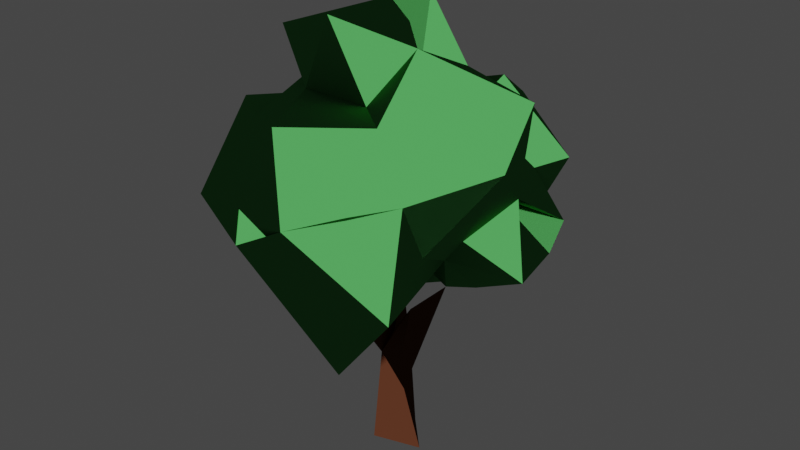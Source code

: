 # Source: Tree1-Minimal.blend  (saved by Blender 3.0.42; exported with 4.5.12 LTS)
import bpy
from mathutils import Matrix  # noqa: F401  (used for matrix-valued properties, if any)

bpy.ops.wm.read_factory_settings(use_empty=True)
scene = bpy.context.scene
scene.name = 'Scene'

# ---- collections
col_collection = bpy.data.collections.new('Collection'); scene.collection.children.link(col_collection)

# ---- materials (node trees are filled in below, after node groups)
mat_tree1_leaves = bpy.data.materials.new('Tree1.Leaves')
mat_tree1_leaves.use_transparent_shadow = False
mat_tree1_leaves.diffuse_color = (0.01659, 0.3343, 0.0048, 1.0)
mat_tree1_leaves.roughness = 0.5
mat_tree1_trunk = bpy.data.materials.new('Tree1.Trunk')
mat_tree1_trunk.use_transparent_shadow = False
mat_tree1_trunk.diffuse_color = (0.1543, 0.03292, 0.03292, 1.0)
mat_tree1_trunk.roughness = 0.6

# ---- material node trees
mat_tree1_leaves.use_nodes = True; mat_tree1_leaves.node_tree.nodes.clear()
_N = mat_tree1_leaves.node_tree.nodes; _L = mat_tree1_leaves.node_tree.links
n0 = _N.new('ShaderNodeOutputMaterial'); n0.name = 'Material Output'; n0.location = (300, 300)
n1 = _N.new('ShaderNodeNormalMap'); n1.name = 'Normal Map'; n1.location = (-300, -300)
n1.label = 'Normal/Map'
n1.inputs[0].default_value = 0.0
n2 = _N.new('ShaderNodeBsdfToon'); n2.name = 'Toon BSDF'; n2.location = (10, 300)
n2.inputs[0].default_value = (0.04621, 0.2266, 0.05513, 1.0)
_L.new(n2.outputs[0], n0.inputs[0])
_L.new(n1.outputs[0], n2.inputs[3])
n0.is_active_output = True
mat_tree1_trunk.use_nodes = True; mat_tree1_trunk.node_tree.nodes.clear()
_N = mat_tree1_trunk.node_tree.nodes; _L = mat_tree1_trunk.node_tree.links
n0 = _N.new('ShaderNodeOutputMaterial'); n0.name = 'Material Output'; n0.location = (300, 300)
n1 = _N.new('ShaderNodeNormalMap'); n1.name = 'Normal Map'; n1.location = (-300, -300)
n1.label = 'Normal/Map'
n1.inputs[0].default_value = 0.0
n2 = _N.new('ShaderNodeBsdfToon'); n2.name = 'Toon BSDF'; n2.location = (10, 300)
n2.inputs[0].default_value = (0.05215, 0.01787, 0.008977, 1.0)
_L.new(n2.outputs[0], n0.inputs[0])
_L.new(n1.outputs[0], n2.inputs[3])
n0.is_active_output = True

# ---- world
world_world = bpy.data.worlds.new('World'); scene.world = world_world
world_world.use_nodes = True; world_world.node_tree.nodes.clear()
_N = world_world.node_tree.nodes; _L = world_world.node_tree.links
n0 = _N.new('ShaderNodeOutputWorld'); n0.name = 'World Output'; n0.location = (300, 300)
n1 = _N.new('ShaderNodeBackground'); n1.name = 'Background'; n1.location = (10, 300)
n1.inputs[0].default_value = (0.05088, 0.05088, 0.05088, 1.0)
_L.new(n1.outputs[0], n0.inputs[0])
n0.is_active_output = True
world_world.color = (0.05088, 0.05088, 0.05088)
world_world.use_sun_shadow = False
world_world.sun_shadow_jitter_overblur = 0.0

# ---- meshes
me_tree1 = bpy.data.meshes.new('Tree1')
me_tree1.from_pydata([(-2.602, 4.277, -1.356), (-2.194, 6.663, -1.485), (-2.368, 6.249, 0.3703), (-1.784, 3.379, 1.229), (0.6142, 2.803, -1.549), (-0.2458, 3.124, 0.1895), (1.874, 4.275, -1.884), (1.316, 4.676, 1.317), (1.673, 6.627, -1.05), (2.331, 6.161, 0.6798), (0.6065, 7.713, 0.6), (-0.74, 3.301, -1.615), (-1.453, 4.619, -2.797), (0.5954, 6.674, -1.739), (-0.02976, 5.784, -3.307), (0.2964, 3.916, -3.095), (1.562, 5.186, -2.441), (-0.33, 8.278, 1.55), (-1.734, 7.781, 1.107), (0.8019, 3.735, -0.3598), (1.491, 3.521, -0.5629), (2.522, 4.237, 0.3289), (2.222, 4.158, -0.9056), (-1.555, 4.443, 2.577), (0.5265, 2.756, 2.437), (1.493, 4.001, 2.348), (-0.7879, 8.059, -0.4062), (-0.8447, 7.91, -1.56), (-3.161, 4.335, -0.09355), (-3.208, 6.088, 0.6592), (-3.29, 4.558, 1.797), (-0.231, 6.94, 2.873), (-1.435, 5.906, 2.958), (-0.03867, 1.584, -0.08428), (0.0604, 1.084, 0.2461), (0.1973, 1.92, 0.4938), (0.6541, 3.267, 0.7955), (-1.847, 6.034, -0.2865), (-0.8848, 2.531, -0.8677), (-1.254, 2.784, -0.284), (-0.1185, -0.0136, -0.3133), (-0.4217, -0.04059, 0.5348), (0.4529, -0.04623, 0.2709), (-0.3748, 1.757, 0.3501), (-0.7055, 3.037, 1.04), (0.2717, 3.45, -0.1781), (-1.274, 3.381, -0.4001), (1.51, 4.725, 0.5417), (1.151, 5.6, 1.609), (-0.2696, 7.768, -0.2789), (-1.515, 6.676, -1.279), (0.1974, 7.239, -0.002377), (-0.741, 4.711, 2.506), (-1.548, 6.932, 0.724), (-1.383, 5.418, -2.293), (-1.3, 6.211, -1.882), (-1.547, 4.683, -2.093), (-0.4432, 6.335, -1.829), (-1.217, 3.836, -1.131), (-1.936, 3.996, -0.2824), (-2.671, 4.776, -0.3468), (-2.601, 5.826, -0.08882), (-0.8218, 4.078, 0.2019), (-1.662, 6.682, -0.481), (-1.63, 5.001, 2.385), (-0.3736, 3.208, -1.142), (0.3051, 3.707, -2.291), (1.009, 4.274, -2.311), (1.792, 5.153, -0.5471), (0.8418, 3.451, 0.08584), (1.42, 3.618, 0.02661), (1.066, 4.181, 0.4343), (1.396, 4.605, -2.045), (1.439, 5.268, -1.529), (1.068, 5.827, -1.16), (1.262, 4.937, -0.7635), (0.6646, 6.218, 1.861), (0.614, 6.723, 1.553), (0.568, 7.085, -0.7363), (0.4804, 6.344, -1.244), (-0.888, 6.99, 1.5), (-1.325, 7.365, -0.1629), (-0.002808, 6.775, 1.091), (-0.1892, 5.253, 2.86), (0.6301, 5.538, 2.298), (-1.893, 6.343, 1.643), (-1.692, 5.938, 2.167), (-0.2185, 2.226, 0.1759)], [], [(56, 0, 1), (76, 9, 10), (9, 8, 10), (11, 12, 15), (12, 55, 14), (12, 14, 15), (14, 13, 16), (15, 14, 16), (17, 10, 26), (17, 26, 18), (21, 22, 75), (23, 24, 83), (24, 25, 83), (83, 25, 48), (63, 26, 27), (26, 51, 27), (29, 28, 30), (28, 3, 30), (29, 30, 86), (30, 3, 23), (86, 30, 23), (40, 42, 41), (2, 63, 37), (54, 56, 1), (50, 1, 63), (60, 61, 0), (37, 63, 1), (58, 38, 46), (6, 4, 66), (6, 75, 22), (62, 5, 45), (73, 74, 68), (47, 68, 9), (11, 58, 56), (12, 56, 54), (13, 57, 79), (11, 15, 66), (16, 72, 67), (72, 16, 73), (72, 73, 75), (73, 74, 75), (10, 49, 26), (18, 26, 81), (49, 10, 51), (71, 70, 21), (71, 69, 70), (21, 47, 71), (20, 22, 21), (52, 64, 23), (71, 25, 24), (83, 48, 84), (7, 47, 48), (7, 71, 47), (27, 55, 50), (27, 79, 57), (2, 61, 29), (60, 59, 28), (29, 60, 28), (46, 62, 3), (80, 31, 77), (83, 32, 52), (76, 77, 31), (77, 76, 48), (32, 86, 64), (52, 84, 83), (84, 31, 83), (32, 64, 52), (40, 33, 34), (42, 40, 34), (34, 43, 42), (43, 41, 42), (41, 43, 33), (41, 33, 40), (34, 33, 69), (43, 34, 35), (35, 34, 69), (35, 69, 36), (43, 35, 36), (87, 43, 36), (36, 69, 87), (87, 69, 33), (19, 69, 45), (43, 39, 33), (39, 38, 33), (87, 33, 38), (39, 87, 38), (58, 38, 39), (44, 43, 87), (65, 38, 11), (45, 4, 20), (3, 24, 23), (3, 28, 59), (32, 31, 85), (2, 53, 63), (55, 54, 1), (58, 0, 56), (50, 55, 1), (0, 59, 60), (61, 2, 1), (1, 0, 61), (1, 2, 37), (4, 6, 20), (46, 38, 5), (46, 5, 58), (11, 66, 4), (4, 58, 11), (66, 67, 6), (22, 20, 6), (6, 68, 75), (45, 20, 70), (69, 71, 45), (45, 70, 69), (62, 46, 5), (6, 67, 72), (68, 6, 73), (6, 72, 73), (9, 7, 47), (74, 79, 8), (8, 68, 74), (74, 68, 75), (48, 7, 9), (9, 76, 48), (79, 78, 8), (68, 8, 9), (76, 10, 77), (10, 82, 77), (78, 51, 10), (10, 8, 78), (11, 65, 58), (56, 12, 11), (54, 55, 12), (14, 55, 57), (57, 13, 14), (67, 66, 15), (15, 16, 67), (74, 73, 16), (16, 13, 74), (13, 79, 74), (17, 18, 80), (17, 82, 10), (17, 80, 82), (53, 18, 81), (53, 80, 18), (21, 70, 20), (68, 47, 21), (21, 75, 68), (62, 44, 3), (44, 45, 24), (24, 45, 71), (23, 83, 52), (7, 48, 25), (25, 71, 7), (63, 81, 26), (27, 50, 63), (51, 26, 49), (27, 57, 55), (78, 79, 27), (27, 51, 78), (61, 2, 37), (29, 61, 60), (85, 53, 2), (2, 29, 85), (29, 86, 85), (64, 86, 23), (77, 82, 80), (53, 85, 80), (85, 31, 80), (83, 31, 32), (31, 84, 76), (84, 48, 76), (32, 85, 86), (52, 48, 84), (39, 43, 87), (39, 38, 46), (58, 39, 46), (35, 87, 43), (53, 81, 63), (0, 58, 46), (46, 59, 0), (45, 5, 4), (11, 38, 58), (4, 5, 65), (5, 38, 65), (4, 65, 11), (69, 19, 20), (20, 70, 69), (3, 44, 24), (62, 45, 44), (46, 3, 59)])
me_tree1.polygons.foreach_set('material_index', [0, 0, 0, 0, 0, 0, 0, 0, 0, 0, 0, 0, 0, 0, 0, 0, 0, 0, 0, 0, 0, 1, 0, 0, 0, 0, 0, 0, 0, 0, 0, 0, 0, 0, 0, 0, 0, 0, 0, 0, 0, 0, 0, 0, 0, 0, 0, 0, 0, 0, 0, 0, 0, 0, 0, 0, 0, 0, 0, 0, 0, 0, 0, 0, 0, 0, 0, 1, 1, 1, 1, 1, 1, 1, 1, 1, 1, 1, 1, 1, 1, 1, 1, 1, 1, 1, 1, 1, 1, 0, 0, 0, 0, 0, 0, 0, 0, 0, 0, 0, 0, 0, 0, 0, 0, 0, 0, 0, 0, 0, 0, 0, 0, 0, 0, 0, 0, 0, 0, 0, 0, 0, 0, 0, 0, 0, 0, 0, 0, 0, 0, 0, 0, 0, 0, 0, 0, 0, 0, 0, 0, 0, 0, 0, 0, 0, 0, 0, 0, 0, 0, 0, 0, 0, 0, 0, 0, 0, 0, 0, 0, 0, 0, 0, 0, 0, 0, 0, 0, 0, 0, 0, 1, 1, 1, 1, 0, 0, 0, 0, 0, 0, 0, 0, 0, 0, 0, 0, 0])
_k = set([(0, 1), (0, 46), (0, 56), (0, 58), (0, 59), (0, 60), (0, 61), (1, 2), (1, 37), (1, 50), (1, 54), (1, 55), (1, 56), (1, 61), (1, 63), (2, 29), (2, 37), (2, 53), (2, 61), (2, 63), (2, 85), (3, 23), (3, 24), (3, 28), (3, 30), (3, 44), (3, 46), (3, 59), (3, 62), (4, 5), (4, 6), (4, 11), (4, 20), (4, 45), (4, 58), (4, 65), (4, 66), (5, 38), (5, 45), (5, 46), (5, 58), (5, 62), (5, 65), (6, 20), (6, 22), (6, 66), (6, 67), (6, 68), (6, 72), (6, 73), (6, 75), (7, 9), (7, 25), (7, 47), (7, 48), (7, 71), (8, 9), (8, 10), (8, 68), (8, 74), (8, 78), (8, 79), (9, 10), (9, 47), (9, 48), (9, 68), (9, 76), (10, 17), (10, 26), (10, 49), (10, 51), (10, 76), (10, 77), (10, 78), (10, 82), (11, 12), (11, 15), (11, 38), (11, 56), (11, 58), (11, 65), (11, 66), (12, 14), (12, 15), (12, 54), (12, 55), (12, 56), (13, 14), (13, 16), (13, 57), (13, 74), (13, 79), (14, 15), (14, 16), (14, 55), (14, 57), (15, 16), (15, 66), (15, 67), (16, 67), (16, 72), (16, 73), (16, 74), (17, 18), (17, 26), (17, 80), (17, 82), (18, 26), (18, 53), (18, 80), (18, 81), (19, 20), (19, 45), (19, 69), (20, 21), (20, 22), (20, 45), (20, 69), (20, 70), (21, 22), (21, 47), (21, 68), (21, 70), (21, 71), (21, 75), (22, 75), (23, 24), (23, 30), (23, 52), (23, 64), (23, 83), (23, 86), (24, 25), (24, 44), (24, 45), (24, 71), (24, 83), (25, 48), (25, 71), (25, 83), (26, 27), (26, 49), (26, 51), (26, 63), (26, 81), (27, 50), (27, 51), (27, 55), (27, 57), (27, 63), (27, 78), (27, 79), (28, 29), (28, 30), (28, 59), (28, 60), (29, 30), (29, 60), (29, 61), (29, 85), (29, 86), (30, 86), (31, 32), (31, 76), (31, 77), (31, 80), (31, 83), (31, 84), (31, 85), (32, 52), (32, 64), (32, 83), (32, 85), (32, 86), (33, 34), (33, 38), (33, 39), (33, 40), (33, 41), (33, 43), (33, 69), (33, 87), (34, 35), (34, 40), (34, 42), (34, 43), (34, 69), (35, 36), (35, 43), (35, 69), (35, 87), (36, 43), (36, 69), (36, 87), (37, 61), (37, 63), (38, 39), (38, 46), (38, 58), (38, 65), (38, 87), (39, 43), (39, 46), (39, 58), (39, 87), (40, 41), (40, 42), (41, 42), (41, 43), (42, 43), (43, 44), (43, 87), (44, 45), (44, 62), (44, 87), (45, 62), (45, 69), (45, 70), (45, 71), (46, 58), (46, 59), (46, 62), (47, 48), (47, 68), (47, 71), (48, 52), (48, 76), (48, 77), (48, 83), (48, 84), (49, 51), (50, 55), (50, 63), (51, 78), (52, 64), (52, 83), (52, 84), (53, 63), (53, 80), (53, 81), (53, 85), (54, 55), (54, 56), (55, 57), (56, 58), (57, 79), (58, 65), (59, 60), (60, 61), (63, 81), (64, 86), (66, 67), (67, 72), (68, 73), (68, 74), (68, 75), (69, 70), (69, 71), (69, 87), (70, 71), (72, 73), (72, 75), (73, 74), (73, 75), (74, 75), (74, 79), (76, 77), (76, 84), (77, 80), (77, 82), (78, 79), (80, 82), (80, 85), (83, 84), (85, 86)])
me_tree1.attributes.new('sharp_edge', 'BOOLEAN', 'EDGE').data.foreach_set('value', [ (min(e.vertices), max(e.vertices)) in _k for e in me_tree1.edges])
_uv = me_tree1.uv_layers.new(name='UVMap')
_uv.uv.foreach_set('vector', [0.5455, 0.0, 0.7214, 0.1575, 0.4545, 0.1575, 0.1818, 0.3149, 0.3636, 0.3149, 0.2727, 0.4724, 0.3636, 0.3149, 0.5455, 0.3149, 0.4545, 0.4724, 0.2727, 0.1575, 0.4545, 0.1575, 0.3636, 0.3149, 0.4545, 0.1575, 0.6364, 0.1575, 0.5455, 0.3149, 0.4545, 0.1575, 0.5455, 0.3149, 0.3636, 0.3149, 0.5455, 0.3149, 0.7273, 0.3149, 0.6364, 0.4724, 0.3636, 0.3149, 0.5455, 0.3149, 0.4545, 0.4724, 0.9091, 0.0, 1.0, 0.1575, 0.8182, 0.1575, 0.7273, 0.0, 0.8182, 0.1575, 0.5476, 0.1575, 0.3663, 0.2062, 0.5455, 0.3149, 0.4545, 0.4724, 0.09091, 0.1575, 0.3414, 0.1575, 0.1818, 0.3149, 0.3414, 0.1575, 0.3636, 0.3149, 0.1818, 0.3149, 0.1818, 0.3149, 0.3636, 0.3149, 0.2727, 0.4724, 0.7273, 0.0, 0.8182, 0.1575, 0.6819, 0.2363, 0.8182, 0.1575, 0.9091, 0.3149, 0.6819, 0.2363, 0.4545, 0.1575, 0.6364, 0.1575, 0.5455, 0.3149, 0.6364, 0.1575, 0.7708, 0.3042, 0.5455, 0.3149, 0.4545, 0.1575, 0.5455, 0.3149, 0.3636, 0.3149, 0.5455, 0.3149, 0.7708, 0.3042, 0.6364, 0.4724, 0.3636, 0.3149, 0.5455, 0.3149, 0.4545, 0.4724, 0.0, 0.0, 0.0, 0.0, 0.0, 0.0, 0.8507, 0.314, 0.7273, 0.3149, 0.7464, 0.2819, 0.3354, 0.04896, 0.3636, 0.0, 0.4545, 0.1575, 0.3997, 0.1969, 0.4545, 0.1575, 0.4152, 0.2256, 0.661, 0.2181, 0.5772, 0.2599, 0.7214, 0.1575, 0.4716, 0.2846, 0.4438, 0.2652, 0.4545, 0.1575, 0.8182, 0.1575, 0.8803, 0.1535, 0.8893, 0.1561, 0.4545, 0.1575, 0.5455, 0.0, 0.553, 0.1023, 0.4545, 0.1575, 0.3876, 0.2592, 0.3751, 0.1865, 0.06803, 0.2078, 0.09091, 0.1575, 0.1096, 0.1899, 0.4667, 0.2623, 0.424, 0.3149, 0.3751, 0.295, 0.3934, 0.2079, 0.4312, 0.198, 0.3636, 0.3149, 0.3111, 0.1373, 0.3287, 0.1037, 0.4206, 0.09865, 0.4545, 0.1575, 0.4997, 0.1255, 0.5443, 0.1478, 0.7273, 0.3149, 0.6841, 0.2401, 0.7455, 0.2833, 0.2727, 0.1575, 0.3636, 0.3149, 0.2923, 0.2806, 0.2727, 0.4724, 0.2383, 0.4127, 0.2725, 0.37, 0.08971, 0.4189, 0.09091, 0.4724, 0.04689, 0.3961, 0.08971, 0.4189, 0.04689, 0.3961, 0.04473, 0.3149, 0.8622, 0.3961, 0.834, 0.3289, 0.8932, 0.3424, 1.0, 0.1575, 0.8698, 0.2469, 0.8182, 0.1575, 0.5476, 0.1575, 0.7792, 0.2249, 0.7012, 0.2698, 0.01895, 0.2821, 0.1196, 0.2089, 0.04714, 0.2957, 0.1568, 0.09914, 0.1818, 0.0, 0.3663, 0.2062, 0.9269, 0.08468, 0.878, 0.05391, 0.9091, 0.0, 0.3663, 0.2062, 0.1682, 0.193, 0.1508, 0.1575, 0.6342, 0.1613, 0.5455, 0.3149, 0.3663, 0.2062, 0.1207, 0.2549, 0.06432, 0.2186, 0.06777, 0.1975, 0.5348, 0.3149, 0.3636, 0.3149, 0.3414, 0.1575, 0.1818, 0.3149, 0.09091, 0.4724, 0.1155, 0.4056, 0.4871, 0.3552, 0.528, 0.3452, 0.4667, 0.4514, 0.4764, 0.3608, 0.5348, 0.3149, 0.528, 0.3452, 0.6819, 0.2363, 0.5271, 0.277, 0.5391, 0.1575, 0.6819, 0.2363, 0.6214, 0.4367, 0.5701, 0.3488, 0.3754, 0.1244, 0.3866, 0.1082, 0.4545, 0.1575, 0.677, 0.1038, 0.75, 0.1575, 0.6364, 0.1575, 0.4545, 0.1575, 0.5994, 0.09348, 0.6364, 0.1575, 0.8009, 0.1874, 0.867, 0.2419, 0.8252, 0.2759, 0.9011, 0.101, 0.9091, 0.0, 1.0, 0.1575, 0.3283, 0.2537, 0.4545, 0.1575, 0.3838, 0.28, 0.1381, 0.2093, 0.09981, 0.1729, 0.3187, 0.07778, 0.1139, 0.177, 0.1381, 0.2093, 0.1374, 0.238, 0.4545, 0.1575, 0.545, 0.1819, 0.5061, 0.2467, 0.3636, 0.3149, 0.2122, 0.2623, 0.3283, 0.2537, 0.2122, 0.2623, 0.3187, 0.07778, 0.3194, 0.2478, 0.4545, 0.1575, 0.4631, 0.2787, 0.3838, 0.28, 0.0, 0.0, 0.0, 0.0, 0.0, 0.0, 0.0, 0.0, 0.0, 0.0, 0.0, 0.0, 0.0, 0.0, 0.0, 0.0, 0.0, 0.0, 0.0, 0.0, 0.0, 0.0, 0.0, 0.0, 0.0, 0.0, 0.0, 0.0, 0.0, 0.0, 0.0, 0.0, 0.0, 0.0, 0.0, 0.0, 0.0, 0.0, 0.0, 0.0, 0.0, 0.0, 0.0, 0.0, 0.0, 0.0, 0.0, 0.0, 0.0, 0.0, 0.0, 0.0, 0.0, 0.0, 0.0, 0.0, 0.0, 0.0, 0.0, 0.0, 0.0, 0.0, 0.0, 0.0, 0.0, 0.0, 0.0, 0.0, 0.0, 0.0, 0.0, 0.0, 0.0, 0.0, 0.0, 0.0, 0.0, 0.0, 0.0, 0.0, 0.0, 0.0, 0.0, 0.0, 0.0, 0.0, 0.0, 0.0, 0.0, 0.0, 0.0, 0.0, 0.0, 0.0, 0.0, 0.0, 0.0, 0.0, 0.0, 0.0, 0.0, 0.0, 0.0, 0.0, 0.0, 0.0, 0.0, 0.0, 0.0, 0.0, 0.0, 0.0, 0.0, 0.0, 0.0, 0.0, 0.0, 0.0, 0.0, 0.0, 0.0, 0.0, 0.0, 0.0, 0.0, 0.0, 0.0, 0.0, 0.0, 0.0, 0.0, 0.0, 0.1603, 0.1575, 0.1818, 0.0, 0.2727, 0.1575, 0.1565, 0.09896, 0.3414, 0.1575, 0.1063, 0.1412, 0.7708, 0.3042, 0.6364, 0.1575, 0.7583, 0.1683, 0.4545, 0.1575, 0.5455, 0.0, 0.6172, 0.1575, 0.8646, 0.3919, 0.8182, 0.4724, 0.7273, 0.3149, 0.355, 0.1321, 0.3354, 0.04896, 0.4545, 0.1575, 0.8829, 0.1575, 0.7214, 0.1575, 0.9072, 0.05303, 0.3997, 0.1969, 0.3255, 0.1575, 0.4545, 0.1575, 0.7214, 0.1575, 0.7621, 0.2275, 0.672, 0.2191, 0.5558, 0.297, 0.5455, 0.3149, 0.4545, 0.1575, 0.4545, 0.1575, 0.7214, 0.1575, 0.5713, 0.2609, 0.4545, 0.1575, 0.5455, 0.3149, 0.4716, 0.2846, 0.3636, 0.0, 0.4545, 0.1575, 0.3392, 0.1575, 0.8893, 0.1561, 0.9032, 0.1444, 1.0, 0.1575, 0.8893, 0.1561, 1.0, 0.1575, 0.8182, 0.1575, 0.7748, 0.1034, 0.6714, 0.09685, 0.7273, 0.0, 0.7273, 0.0, 0.8182, 0.1575, 0.7919, 0.1149, 0.553, 0.1023, 0.5438, 0.1575, 0.4545, 0.1575, 0.3751, 0.1865, 0.3392, 0.1575, 0.4545, 0.1575, 0.4545, 0.1575, 0.3751, 0.295, 0.3876, 0.2592, 0.173, 0.1575, 0.2678, 0.1661, 0.252, 0.1687, 0.2292, 0.1972, 0.2271, 0.2365, 0.1096, 0.1899, 0.173, 0.1575, 0.252, 0.1687, 0.2292, 0.1972, 0.9499, 0.2442, 0.9041, 0.2029, 1.0, 0.1575, 0.4545, 0.1575, 0.5438, 0.1575, 0.5007, 0.1886, 0.3751, 0.295, 0.4545, 0.1575, 0.4667, 0.2623, 0.4545, 0.1575, 0.4922, 0.2227, 0.4667, 0.2623, 0.3636, 0.3149, 0.2864, 0.1575, 0.3934, 0.2079, 0.5714, 0.2223, 0.5913, 0.2355, 0.5455, 0.3149, 0.5455, 0.3149, 0.4818, 0.2047, 0.5225, 0.2217, 0.5225, 0.2217, 0.4818, 0.2047, 0.5208, 0.1887, 0.23, 0.2408, 0.2752, 0.1617, 0.3636, 0.3149, 0.3636, 0.3149, 0.1818, 0.3149, 0.2173, 0.2534, 0.6369, 0.2687, 0.6581, 0.3149, 0.5455, 0.3149, 0.4818, 0.2047, 0.5455, 0.3149, 0.3636, 0.3149, 0.1818, 0.3149, 0.06321, 0.4219, 0.1306, 0.3339, 0.06321, 0.4219, 0.06952, 0.3725, 0.1306, 0.3339, 0.6613, 0.336, 0.6852, 0.3879, 0.6364, 0.4724, 0.6364, 0.4724, 0.5455, 0.3149, 0.6613, 0.336, 0.2181, 0.1471, 0.2152, 0.1575, 0.2358, 0.09354, 0.4206, 0.09865, 0.4545, 0.1575, 0.3111, 0.1373, 0.5443, 0.1478, 0.6364, 0.1575, 0.4545, 0.1575, 0.5455, 0.3149, 0.6364, 0.1575, 0.6623, 0.2213, 0.6841, 0.2401, 0.7273, 0.3149, 0.5455, 0.3149, 0.2725, 0.37, 0.2557, 0.3149, 0.3636, 0.3149, 0.3636, 0.3149, 0.2727, 0.4724, 0.2725, 0.37, 0.8123, 0.3599, 0.8622, 0.3961, 0.8182, 0.4724, 0.8182, 0.4724, 0.7273, 0.3149, 0.8123, 0.3599, 0.7273, 0.3149, 0.8108, 0.3236, 0.8123, 0.3599, 0.3137, 0.08652, 0.5476, 0.1575, 0.3808, 0.233, 0.3137, 0.08652, 0.2036, 0.2773, 0.1196, 0.2089, 0.3137, 0.08652, 0.3287, 0.2543, 0.287, 0.2866, 0.5645, 0.2819, 0.5476, 0.1575, 0.6516, 0.2982, 0.4776, 0.2991, 0.4052, 0.243, 0.5476, 0.1575, 0.3663, 0.2062, 0.5455, 0.0, 0.5698, 0.1209, 0.2426, 0.3777, 0.2067, 0.3149, 0.3663, 0.2062, 0.3663, 0.2062, 0.2727, 0.4724, 0.2426, 0.3777, 0.6582, 0.1196, 0.7273, 0.0, 0.7137, 0.07308, 0.526, 0.08767, 0.5706, 0.1575, 0.3414, 0.1575, 0.3414, 0.1575, 0.5706, 0.1575, 0.5421, 0.2852, 0.09091, 0.1575, 0.1818, 0.3149, 0.1207, 0.2549, 0.4764, 0.3608, 0.4667, 0.4514, 0.3636, 0.3149, 0.3636, 0.3149, 0.5348, 0.3149, 0.4764, 0.3608, 0.9091, 0.0, 0.887, 0.0621, 0.8182, 0.1575, 0.6819, 0.2363, 0.5391, 0.1575, 0.5455, 0.1137, 0.9091, 0.3149, 0.8182, 0.1575, 0.8689, 0.2174, 0.6819, 0.2363, 0.5455, 0.3149, 0.5271, 0.277, 0.8471, 0.4223, 0.8182, 0.4724, 0.6819, 0.2363, 0.6819, 0.2363, 0.9091, 0.3149, 0.8693, 0.3838, 0.3866, 0.1082, 0.3601, 0.1217, 0.3342, 0.05104, 0.4545, 0.1575, 0.507, 0.07815, 0.5994, 0.09348, 0.3117, 0.225, 0.3054, 0.1903, 0.3332, 0.1575, 0.3332, 0.1575, 0.4545, 0.1575, 0.3297, 0.2352, 0.4545, 0.1575, 0.3636, 0.3149, 0.3297, 0.2352, 0.291, 0.4045, 0.3636, 0.3149, 0.2728, 0.463, 1.0, 0.1575, 0.9533, 0.1575, 0.9011, 0.101, 0.7442, 0.1575, 0.6364, 0.1575, 0.7538, 0.08668, 0.6364, 0.1575, 0.7273, 0.0, 0.7538, 0.08668, 0.3283, 0.2537, 0.3187, 0.07778, 0.4545, 0.1575, 0.3187, 0.07778, 0.2122, 0.2623, 0.1381, 0.2093, 0.2122, 0.2623, 0.1374, 0.238, 0.1381, 0.2093, 0.4545, 0.1575, 0.6172, 0.1575, 0.545, 0.1819, 0.3636, 0.3149, 0.1818, 0.3149, 0.2122, 0.2623, 0.0, 0.0, 0.0, 0.0, 0.0, 0.0, 0.0, 0.0, 0.0, 0.0, 0.0, 0.0, 0.0, 0.0, 0.0, 0.0, 0.0, 0.0, 0.0, 0.0, 0.0, 0.0, 0.0, 0.0, 0.6268, 0.4251, 0.6419, 0.3149, 0.7273, 0.3149, 0.7214, 0.1575, 0.8476, 0.2279, 0.8273, 0.238, 0.8273, 0.238, 0.7729, 0.2359, 0.7214, 0.1575, 0.1603, 0.1575, 0.09091, 0.1575, 0.1818, 0.0, 0.8547, 0.1188, 0.8659, 0.1404, 0.8182, 0.1575, 0.9091, 0.0, 1.0, 0.1575, 0.8869, 0.09994, 1.0, 0.1575, 0.9032, 0.1444, 0.8869, 0.09994, 0.9091, 0.0, 0.8869, 0.09994, 0.8659, 0.1036, 0.7767, 0.1311, 0.8182, 0.1575, 0.6364, 0.1575, 0.6364, 0.1575, 0.6895, 0.06539, 0.7767, 0.1311, 0.1369, 0.07776, 0.1818, 0.0, 0.3414, 0.1575, 0.6145, 0.1196, 0.5747, 0.1439, 0.5524, 0.08901, 0.7924, 0.2022, 0.7708, 0.3042, 0.7583, 0.1683])
me_tree1.materials.append(mat_tree1_leaves)
me_tree1.materials.append(mat_tree1_trunk)
me_tree1.use_remesh_fix_poles = True
me_tree1.use_remesh_preserve_attributes = False
me_tree1.update()
me_tree1.normals_split_custom_set([tuple(v) for v in zip(*[iter([-0.5866, 0.05667, -0.8079, -0.5866, 0.05667, -0.8079, -0.5866, 0.05667, -0.8079, 0.4862, 0.5742, 0.6587, 0.4862, 0.5742, 0.6587, 0.4862, 0.5742, 0.6587, 0.6692, 0.741, -0.05525, 0.6692, 0.741, -0.05525, 0.6692, 0.741, -0.05525, -0.3881, -0.7227, -0.572, -0.3881, -0.7227, -0.572, -0.3881, -0.7227, -0.572, -0.6004, 0.4407, -0.6673, -0.6004, 0.4407, -0.6673, -0.6004, 0.4407, -0.6673, -0.2239, -0.1488, -0.9632, -0.2239, -0.1488, -0.9632, -0.2239, -0.1488, -0.9632, 0.5419, 0.6197, -0.5678, 0.5419, 0.6197, -0.5678, 0.5419, 0.6197, -0.5678, 0.4728, -0.0178, -0.881, 0.4728, -0.0178, -0.881, 0.4728, -0.0178, -0.881, 0.3611, 0.9136, -0.187, 0.3611, 0.9136, -0.187, 0.3611, 0.9136, -0.187, -0.3253, 0.9451, -0.02988, -0.3253, 0.9451, -0.02988, -0.3253, 0.9451, -0.02988, 0.6004, 0.7754, -0.1956, 0.6004, 0.7754, -0.1956, 0.6004, 0.7754, -0.1956, -0.0889, -0.1912, 0.9775, -0.0889, -0.1912, 0.9775, -0.0889, -0.1912, 0.9775, 0.2194, -0.1016, 0.9703, 0.2194, -0.1016, 0.9703, 0.2194, -0.1016, 0.9703, 0.5466, 0.4447, 0.7096, 0.5466, 0.4447, 0.7096, 0.5466, 0.4447, 0.7096, -0.8433, 0.5367, -0.02762, -0.8433, 0.5367, -0.02762, -0.8433, 0.5367, -0.02762, 0.6644, 0.7364, -0.1275, 0.6644, 0.7364, -0.1275, 0.6644, 0.7364, -0.1275, -0.9977, 0.002548, -0.0682, -0.9977, 0.002548, -0.0682, -0.9977, 0.002548, -0.0682, -0.6034, -0.7957, 0.05293, -0.6034, -0.7957, 0.05293, -0.6034, -0.7957, 0.05293, -0.5832, 0.5048, 0.6365, -0.5832, 0.5048, 0.6365, -0.5832, 0.5048, 0.6365, -0.3259, -0.7144, 0.6192, -0.3259, -0.7144, 0.6192, -0.3259, -0.7144, 0.6192, -0.389, 0.2103, 0.8969, -0.389, 0.2103, 0.8969, -0.389, 0.2103, 0.8969, -0.01798, -0.9991, -0.03822, -0.01798, -0.9991, -0.03822, -0.01798, -0.9991, -0.03822, -0.7773, 0.03337, -0.6282, -0.7773, 0.03337, -0.6282, -0.7773, 0.03337, -0.6282, -0.7246, -0.02497, -0.6888, -0.7246, -0.02497, -0.6888, -0.7246, -0.02497, -0.6888, -0.01575, 0.9998, -0.01009, -0.01575, 0.9998, -0.01009, -0.01575, 0.9998, -0.01009, -0.9891, 0.09364, -0.1137, -0.9891, 0.09364, -0.1137, -0.9891, 0.09364, -0.1137, -0.8252, 0.3652, 0.431, -0.8252, 0.3652, 0.431, -0.8252, 0.3652, 0.431, -0.925, -0.2859, -0.2502, -0.925, -0.2859, -0.2502, -0.925, -0.2859, -0.2502, 0.3833, -0.5041, -0.7739, 0.3833, -0.5041, -0.7739, 0.3833, -0.5041, -0.7739, 0.614, 0.7793, -0.1251, 0.614, 0.7793, -0.1251, 0.614, 0.7793, -0.1251, 0.446, 0.2581, 0.857, 0.446, 0.2581, 0.857, 0.446, 0.2581, 0.857, 0.752, 0.6294, -0.1961, 0.752, 0.6294, -0.1961, 0.752, 0.6294, -0.1961, 0.8665, -0.4983, 0.02836, 0.8665, -0.4983, 0.02836, 0.8665, -0.4983, 0.02836, -0.8142, -0.5451, -0.2001, -0.8142, -0.5451, -0.2001, -0.8142, -0.5451, -0.2001, -0.973, 0.1779, -0.1473, -0.973, 0.1779, -0.1473, -0.973, 0.1779, -0.1473, -0.3099, 0.8227, 0.4766, -0.3099, 0.8227, 0.4766, -0.3099, 0.8227, 0.4766, 0.2072, -0.9463, -0.248, 0.2072, -0.9463, -0.248, 0.2072, -0.9463, -0.248, 0.7392, -0.5107, -0.439, 0.7392, -0.5107, -0.439, 0.7392, -0.5107, -0.439, 0.973, -0.1779, 0.1473, 0.973, -0.1779, 0.1473, 0.973, -0.1779, 0.1473, 0.973, -0.1779, 0.1473, 0.973, -0.1779, 0.1473, 0.973, -0.1779, 0.1473, 0.87, 0.3464, 0.3508, 0.87, 0.3464, 0.3508, 0.87, 0.3464, 0.3508, 0.5165, 0.7157, -0.4702, 0.5165, 0.7157, -0.4702, 0.5165, 0.7157, -0.4702, -0.786, 0.4666, -0.4056, -0.786, 0.4666, -0.4056, -0.786, 0.4666, -0.4056, 0.6921, 0.2589, -0.6738, 0.6921, 0.2589, -0.6738, 0.6921, 0.2589, -0.6738, 0.08124, -0.5503, 0.831, 0.08124, -0.5503, 0.831, 0.08124, -0.5503, 0.831, 0.224, -0.4749, 0.8511, 0.224, -0.4749, 0.8511, 0.224, -0.4749, 0.8511, 0.07951, -0.2551, 0.9636, 0.07951, -0.2551, 0.9636, 0.07951, -0.2551, 0.9636, 0.626, -0.773, -0.1029, 0.626, -0.773, -0.1029, 0.626, -0.773, -0.1029, -0.02384, 0.3227, 0.9462, -0.02384, 0.3227, 0.9462, -0.02384, 0.3227, 0.9462, 0.7615, -0.6071, -0.227, 0.7615, -0.6071, -0.227, 0.7615, -0.6071, -0.227, 0.4879, -0.8216, 0.2947, 0.4879, -0.8216, 0.2947, 0.4879, -0.8216, 0.2947, 0.9644, 0.09399, 0.2472, 0.9644, 0.09399, 0.2472, 0.9644, 0.09399, 0.2472, 0.7517, -0.6429, 0.1471, 0.7517, -0.6429, 0.1471, 0.7517, -0.6429, 0.1471, -0.7931, 0.3119, -0.5232, -0.7931, 0.3119, -0.5232, -0.7931, 0.3119, -0.5232, 0.5134, 0.2701, -0.8145, 0.5134, 0.2701, -0.8145, 0.5134, 0.2701, -0.8145, -0.3341, 0.7715, -0.5415, -0.3341, 0.7715, -0.5415, -0.3341, 0.7715, -0.5415, -0.223, -0.2871, -0.9316, -0.223, -0.2871, -0.9316, -0.223, -0.2871, -0.9316, -0.6329, 0.2911, -0.7174, -0.6329, 0.2911, -0.7174, -0.6329, 0.2911, -0.7174, 0.7177, -0.6594, 0.2239, 0.7177, -0.6594, 0.2239, 0.7177, -0.6594, 0.2239, 0.1763, 0.9831, -0.04883, 0.1763, 0.9831, -0.04883, 0.1763, 0.9831, -0.04883, -0.1533, -0.4261, 0.8916, -0.1533, -0.4261, 0.8916, -0.1533, -0.4261, 0.8916, 0.8112, 0.3611, 0.46, 0.8112, 0.3611, 0.46, 0.8112, 0.3611, 0.46, 0.7621, 0.3905, 0.5164, 0.7621, 0.3905, 0.5164, 0.7621, 0.3905, 0.5164, -0.9509, 0.009361, 0.3094, -0.9509, 0.009361, 0.3094, -0.9509, 0.009361, 0.3094, 0.5204, -0.7705, 0.3681, 0.5204, -0.7705, 0.3681, 0.5204, -0.7705, 0.3681, 0.5639, 0.007498, 0.8258, 0.5639, 0.007498, 0.8258, 0.5639, 0.007498, 0.8258, -0.2685, -0.4732, 0.8391, -0.2685, -0.4732, 0.8391, -0.2685, -0.4732, 0.8391, 0.9555, -0.005464, -0.2948, 0.9555, -0.005464, -0.2948, 0.9555, -0.005464, -0.2948, 0.7023, 0.229, -0.6741, 0.7023, 0.229, -0.6741, 0.7023, 0.229, -0.6741, 0.4981, 0.1914, 0.8457, 0.4981, 0.1914, 0.8457, 0.4981, 0.1914, 0.8457, 0.2883, 0.09042, 0.9533, 0.2883, 0.09042, 0.9533, 0.2883, 0.09042, 0.9533, -0.798, -0.04097, -0.6012, -0.798, -0.04097, -0.6012, -0.798, -0.04097, -0.6012, -0.9384, 0.09454, -0.3324, -0.9384, 0.09454, -0.3324, -0.9384, 0.09454, -0.3324, 0.7171, -0.28, -0.6383, 0.7171, -0.28, -0.6383, 0.7171, -0.28, -0.6383, -0.1665, -0.255, 0.9525, -0.1665, -0.255, 0.9525, -0.1665, -0.255, 0.9525, 0.8776, -0.2626, 0.4011, 0.8776, -0.2626, 0.4011, 0.8776, -0.2626, 0.4011, 0.9246, -0.3483, 0.1541, 0.9246, -0.3483, 0.1541, 0.9246, -0.3483, 0.1541, -0.2007, -0.1489, 0.9683, -0.2007, -0.1489, 0.9683, -0.2007, -0.1489, 0.9683, -0.8029, 0.4236, 0.4194, -0.8029, 0.4236, 0.4194, -0.8029, 0.4236, 0.4194, -0.7568, 0.6529, -0.03062, -0.7568, 0.6529, -0.03062, -0.7568, 0.6529, -0.03062, -0.3726, 0.257, -0.8917, -0.3726, 0.257, -0.8917, -0.3726, 0.257, -0.8917, 0.2501, -0.8058, -0.5368, 0.2501, -0.8058, -0.5368, 0.2501, -0.8058, -0.5368, -0.6645, -0.7109, -0.2303, -0.6645, -0.7109, -0.2303, -0.6645, -0.7109, -0.2303, -0.687, -0.716, -0.1236, -0.687, -0.716, -0.1236, -0.687, -0.716, -0.1236, 0.8221, 0.396, -0.4091, 0.8221, 0.396, -0.4091, 0.8221, 0.396, -0.4091, 0.4952, 0.8665, -0.06289, 0.4952, 0.8665, -0.06289, 0.4952, 0.8665, -0.06289, -0.8596, -0.302, -0.4122, -0.8596, -0.302, -0.4122, -0.8596, -0.302, -0.4122, 0.8359, -0.07684, 0.5434, 0.8359, -0.07684, 0.5434, 0.8359, -0.07684, 0.5434, 0.5459, -0.6341, -0.5477, 0.5459, -0.6341, -0.5477, 0.5459, -0.6341, -0.5477, 0.1948, -0.8675, 0.4576, 0.1948, -0.8675, 0.4576, 0.1948, -0.8675, 0.4576, -0.4832, -0.6454, 0.5916, -0.4832, -0.6454, 0.5916, -0.4832, -0.6454, 0.5916, -0.2988, -0.8936, -0.3349, -0.2988, -0.8936, -0.3349, -0.2988, -0.8936, -0.3349, -0.5704, 0.6993, 0.4309, -0.5704, 0.6993, 0.4309, -0.5704, 0.6993, 0.4309, -0.6093, 0.7858, -0.1062, -0.6093, 0.7858, -0.1062, -0.6093, 0.7858, -0.1062, -0.1518, 0.4669, -0.8712, -0.1518, 0.4669, -0.8712, -0.1518, 0.4669, -0.8712, -0.1426, -0.7665, -0.6262, -0.1426, -0.7665, -0.6262, -0.1426, -0.7665, -0.6262, 0.1564, 0.809, -0.5667, 0.1564, 0.809, -0.5667, 0.1564, 0.809, -0.5667, -0.7113, -0.6479, 0.2725, -0.7113, -0.6479, 0.2725, -0.7113, -0.6479, 0.2725, -0.8852, 0.4647, 0.02068, -0.8852, 0.4647, 0.02068, -0.8852, 0.4647, 0.02068, -0.9695, 0.1555, -0.1894, -0.9695, 0.1555, -0.1894, -0.9695, 0.1555, -0.1894, 0.6018, 0.7655, 0.2274, 0.6018, 0.7655, 0.2274, 0.6018, 0.7655, 0.2274, 0.73, -0.6628, -0.1668, 0.73, -0.6628, -0.1668, 0.73, -0.6628, -0.1668, -0.5093, -0.582, 0.634, -0.5093, -0.582, 0.634, -0.5093, -0.582, 0.634, -0.08609, 0.8492, 0.521, -0.08609, 0.8492, 0.521, -0.08609, 0.8492, 0.521, -0.2084, -0.6622, -0.7198, -0.2084, -0.6622, -0.7198, -0.2084, -0.6622, -0.7198, -0.3114, -0.775, 0.5499, -0.3114, -0.775, 0.5499, -0.3114, -0.775, 0.5499, 0.3833, -0.5041, -0.7739, 0.3833, -0.5041, -0.7739, 0.3833, -0.5041, -0.7739, 0.5488, -0.7845, -0.2889, 0.5488, -0.7845, -0.2889, 0.5488, -0.7845, -0.2889, 0.1129, -0.8274, 0.5502, 0.1129, -0.8274, 0.5502, 0.1129, -0.8274, 0.5502, 0.1119, -0.9782, 0.1747, 0.1119, -0.9782, 0.1747, 0.1119, -0.9782, 0.1747, -0.4014, -0.2913, 0.8683, -0.4014, -0.2913, 0.8683, -0.4014, -0.2913, 0.8683, 0.2064, -0.8728, -0.4422, 0.2064, -0.8728, -0.4422, 0.2064, -0.8728, -0.4422, -0.5304, -0.3304, 0.7807, -0.5304, -0.3304, 0.7807, -0.5304, -0.3304, 0.7807, 0.434, 0.2, -0.8784, 0.434, 0.2, -0.8784, 0.434, 0.2, -0.8784, 0.8505, 0.4622, -0.2512, 0.8505, 0.4622, -0.2512, 0.8505, 0.4622, -0.2512, 0.5607, 0.4853, -0.6709, 0.5607, 0.4853, -0.6709, 0.5607, 0.4853, -0.6709, 0.8464, -0.5013, 0.1798, 0.8464, -0.5013, 0.1798, 0.8464, -0.5013, 0.1798, 0.1568, 0.01725, -0.9875, 0.1568, 0.01725, -0.9875, 0.1568, 0.01725, -0.9875, 0.481, -0.248, -0.8409, 0.481, -0.248, -0.8409, 0.481, -0.248, -0.8409, 0.4582, -0.2761, -0.8449, 0.4582, -0.2761, -0.8449, 0.4582, -0.2761, -0.8449, 0.6492, -0.1215, 0.7509, 0.6492, -0.1215, 0.7509, 0.6492, -0.1215, 0.7509, 0.5764, 0.1252, 0.8075, 0.5764, 0.1252, 0.8075, 0.5764, 0.1252, 0.8075, 7.067e-05, 0.5655, -0.8247, 7.067e-05, 0.5655, -0.8247, 7.067e-05, 0.5655, -0.8247, 0.9288, -0.05042, -0.3672, 0.9288, -0.05042, -0.3672, 0.9288, -0.05042, -0.3672, 0.9387, 0.2429, 0.2448, 0.9387, 0.2429, 0.2448, 0.9387, 0.2429, 0.2448, -0.4347, 0.623, 0.6503, -0.4347, 0.623, 0.6503, -0.4347, 0.623, 0.6503, -0.4046, 0.8319, -0.3798, -0.4046, 0.8319, -0.3798, -0.4046, 0.8319, -0.3798, 0.2434, 0.8749, -0.4187, 0.2434, 0.8749, -0.4187, 0.2434, 0.8749, -0.4187, -0.5695, -0.7694, 0.2893, -0.5695, -0.7694, 0.2893, -0.5695, -0.7694, 0.2893, -0.851, -0.5208, -0.06778, -0.851, -0.5208, -0.06778, -0.851, -0.5208, -0.06778, -0.973, 0.1779, -0.1473, -0.973, 0.1779, -0.1473, -0.973, 0.1779, -0.1473, -0.1097, 0.9209, -0.374, -0.1097, 0.9209, -0.374, -0.1097, 0.9209, -0.374, -0.2532, 0.8812, -0.3993, -0.2532, 0.8812, -0.3993, -0.2532, 0.8812, -0.3993, 0.6102, -0.7652, -0.2053, 0.6102, -0.7652, -0.2053, 0.6102, -0.7652, -0.2053, 0.7392, -0.5107, -0.439, 0.7392, -0.5107, -0.439, 0.7392, -0.5107, -0.439, 0.851, 0.5208, 0.06778, 0.851, 0.5208, 0.06778, 0.851, 0.5208, 0.06778, 0.851, 0.5208, 0.06778, 0.851, 0.5208, 0.06778, 0.851, 0.5208, 0.06778, 0.5022, 0.6611, 0.5574, 0.5022, 0.6611, 0.5574, 0.5022, 0.6611, 0.5574, -0.3338, 0.1084, 0.9364, -0.3338, 0.1084, 0.9364, -0.3338, 0.1084, 0.9364, 0.6893, -0.07011, 0.7211, 0.6893, -0.07011, 0.7211, 0.6893, -0.07011, 0.7211, 0.3717, -0.1962, 0.9074, 0.3717, -0.1962, 0.9074, 0.3717, -0.1962, 0.9074, -0.9563, -0.08198, -0.2807, -0.9563, -0.08198, -0.2807, -0.9563, -0.08198, -0.2807, -0.6751, -0.4211, 0.6057, -0.6751, -0.4211, 0.6057, -0.6751, -0.4211, 0.6057, 0.4388, -0.8768, 0.1968, 0.4388, -0.8768, 0.1968, 0.4388, -0.8768, 0.1968, 0.4645, 0.7769, 0.425, 0.4645, 0.7769, 0.425, 0.4645, 0.7769, 0.425, 0.4783, -0.3772, -0.7931, 0.4783, -0.3772, -0.7931, 0.4783, -0.3772, -0.7931, -0.3217, -0.6152, -0.7198, -0.3217, -0.6152, -0.7198, -0.3217, -0.6152, -0.7198, 0.07903, -0.9616, -0.2629, 0.07903, -0.9616, -0.2629, 0.07903, -0.9616, -0.2629, 0.7507, -0.6168, -0.2368, 0.7507, -0.6168, -0.2368, 0.7507, -0.6168, -0.2368, -0.2911, 0.7131, -0.6378, -0.2911, 0.7131, -0.6378, -0.2911, 0.7131, -0.6378, 0.981, 0.189, -0.04419, 0.981, 0.189, -0.04419, 0.981, 0.189, -0.04419, 0.9702, -0.0901, -0.225, 0.9702, -0.0901, -0.225, 0.9702, -0.0901, -0.225, -0.8041, 0.5254, -0.278, -0.8041, 0.5254, -0.278, -0.8041, 0.5254, -0.278, -0.8819, 0.4416, -0.1651, -0.8819, 0.4416, -0.1651, -0.8819, 0.4416, -0.1651, -0.07982, -0.5164, -0.8526, -0.07982, -0.5164, -0.8526, -0.07982, -0.5164, -0.8526, 0.03545, 0.1772, -0.9835, 0.03545, 0.1772, -0.9835, 0.03545, 0.1772, -0.9835, 0.6232, 0.3907, -0.6774, 0.6232, 0.3907, -0.6774, 0.6232, 0.3907, -0.6774, 0.4787, 0.8761, 0.05692, 0.4787, 0.8761, 0.05692, 0.4787, 0.8761, 0.05692, -0.3519, 0.7705, -0.5315, -0.3519, 0.7705, -0.5315, -0.3519, 0.7705, -0.5315, -0.722, 0.21, -0.6592, -0.722, 0.21, -0.6592, -0.722, 0.21, -0.6592, -0.6769, 0.7081, 0.2008, -0.6769, 0.7081, 0.2008, -0.6769, 0.7081, 0.2008, -0.1887, 0.982, -0.001933, -0.1887, 0.982, -0.001933, -0.1887, 0.982, -0.001933, -0.5717, 0.5287, 0.6274, -0.5717, 0.5287, 0.6274, -0.5717, 0.5287, 0.6274, 0.8473, -0.06676, -0.5268, 0.8473, -0.06676, -0.5268, 0.8473, -0.06676, -0.5268, 0.1778, 0.9757, -0.1277, 0.1778, 0.9757, -0.1277, 0.1778, 0.9757, -0.1277, -0.4739, 0.8111, 0.3428, -0.4739, 0.8111, 0.3428, -0.4739, 0.8111, 0.3428, -0.4949, 0.827, 0.2668, -0.4949, 0.827, 0.2668, -0.4949, 0.827, 0.2668, 0.07537, -0.005924, 0.9971, 0.07537, -0.005924, 0.9971, 0.07537, -0.005924, 0.9971, 0.8098, 0.2874, 0.5115, 0.8098, 0.2874, 0.5115, 0.8098, 0.2874, 0.5115, 0.7346, 0.3398, 0.5872, 0.7346, 0.3398, 0.5872, 0.7346, 0.3398, 0.5872, -0.9492, -0.0754, 0.3054, -0.9492, -0.0754, 0.3054, -0.9492, -0.0754, 0.3054, 0.524, -0.7872, 0.3252, 0.524, -0.7872, 0.3252, 0.524, -0.7872, 0.3252, -0.186, 0.3961, 0.8992, -0.186, 0.3961, 0.8992, -0.186, 0.3961, 0.8992, 0.8623, 0.1249, 0.4907, 0.8623, 0.1249, 0.4907, 0.8623, 0.1249, 0.4907, -0.9921, -0.05578, -0.1125, -0.9921, -0.05578, -0.1125, -0.9921, -0.05578, -0.1125, -0.3324, 0.4239, 0.8425, -0.3324, 0.4239, 0.8425, -0.3324, 0.4239, 0.8425, -0.8955, 0.445, -0.008358, -0.8955, 0.445, -0.008358, -0.8955, 0.445, -0.008358, -0.1783, -0.8294, -0.5295, -0.1783, -0.8294, -0.5295, -0.1783, -0.8294, -0.5295, -0.6456, -0.7345, 0.209, -0.6456, -0.7345, 0.209, -0.6456, -0.7345, 0.209, 0.6819, -0.5811, 0.4443, 0.6819, -0.5811, 0.4443, 0.6819, -0.5811, 0.4443, -0.825, -0.3059, -0.4752, -0.825, -0.3059, -0.4752, -0.825, -0.3059, -0.4752, -0.3862, -0.9222, -0.02124, -0.3862, -0.9222, -0.02124, -0.3862, -0.9222, -0.02124, 0.7701, -0.6277, -0.1136, 0.7701, -0.6277, -0.1136, 0.7701, -0.6277, -0.1136, -0.3472, -0.9339, 0.08472, -0.3472, -0.9339, 0.08472, -0.3472, -0.9339, 0.08472, -0.3865, -0.7926, -0.4715, -0.3865, -0.7926, -0.4715, -0.3865, -0.7926, -0.4715, 0.2899, -0.9382, 0.1892, 0.2899, -0.9382, 0.1892, 0.2899, -0.9382, 0.1892, -0.2915, -0.9543, 0.06531, -0.2915, -0.9543, 0.06531, -0.2915, -0.9543, 0.06531, -0.5405, -0.5633, -0.6249, -0.5405, -0.5633, -0.6249, -0.5405, -0.5633, -0.6249, -0.6851, -0.6958, -0.2154, -0.6851, -0.6958, -0.2154, -0.6851, -0.6958, -0.2154])] * 3)])

# ---- objects
ob_tree1 = bpy.data.objects.new('Tree1', me_tree1)

# ---- transforms, parenting, visibility, modifiers, constraints
ob_tree1.location = (0.0, 0.0, 0.0)
ob_tree1.rotation_euler = (1.571, 0.0, 0.0)
ob_tree1.color = (0.8, 0.8, 0.8, 1.0)

# ---- collection membership
col_collection.objects.link(ob_tree1)

# ---- scene / render settings (as saved in the file)
scene.frame_start = 1; scene.frame_end = 250; scene.frame_set(1)
scene.render.engine = 'BLENDER_EEVEE_NEXT'
scene.cycles.sampling_pattern = 'TABULATED_SOBOL'
scene.cycles.use_light_tree = False
scene.view_settings.view_transform = 'Filmic'
bpy.context.view_layer.update()

# ---- added for rendering (the .blend has no active camera and no usable light): camera, sun
cam_auto = bpy.data.cameras.new('AutoCamera')
cam_auto.lens = 50.0
cam_auto.sensor_width = 36.0
cam_auto.clip_end = 1000.0
ob_auto_camera = bpy.data.objects.new('AutoCamera', cam_auto)
scene.collection.objects.link(ob_auto_camera)
ob_auto_camera.location = (10.6539, -13.0704, 12.9461)
ob_auto_camera.rotation_euler = (1.09748, -7.21219e-08, 0.694738)
scene.camera = ob_auto_camera
light_auto_sun = bpy.data.lights.new('AutoSun', 'SUN')
light_auto_sun.energy = 3.0
light_auto_sun.angle = 0.0523599
ob_auto_sun = bpy.data.objects.new('AutoSun', light_auto_sun)
scene.collection.objects.link(ob_auto_sun)
ob_auto_sun.rotation_euler = (0.872665, 0.174533, 0.523599)
bpy.context.view_layer.update()
